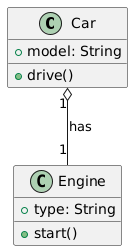

The diagram above was rendered by PlantUML. Its source (embedded in the PNG):
@startuml
class Car {
    +model: String
    +drive()
}

class Engine {
    +type: String
    +start()
}

Car "1" o-- "1" Engine : has
@enduml